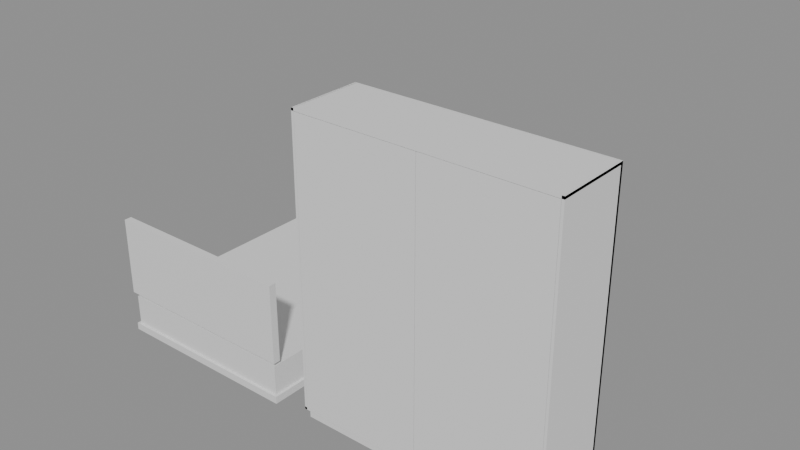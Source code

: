 # Source: e0612_after.blend  (saved by Blender 5.2.44; exported with 4.5.12 LTS)
import bpy
from mathutils import Matrix  # noqa: F401  (used for matrix-valued properties, if any)

bpy.ops.wm.read_factory_settings(use_empty=True)
scene = bpy.context.scene
scene.name = 'Scene'

# ---- materials (node trees are filled in below, after node groups)
mat_madera_nogal = bpy.data.materials.new('Madera_Nogal')
mat_textil_blanco = bpy.data.materials.new('Textil_Blanco')
mat_mdf_blanco = bpy.data.materials.new('MDF_Blanco')
mat_madera_lacada = bpy.data.materials.new('Madera_Lacada')

# ---- material node trees
mat_madera_nogal.use_nodes = True; mat_madera_nogal.node_tree.nodes.clear()
_N = mat_madera_nogal.node_tree.nodes; _L = mat_madera_nogal.node_tree.links
n0 = _N.new('ShaderNodeBsdfPrincipled'); n0.name = 'Principled BSDF'; n0.location = (-200, 100)
n0.inputs[3].default_value = 1.45
n0.inputs[10].default_value = 0.005
n1 = _N.new('ShaderNodeOutputMaterial'); n1.name = 'Material Output'; n1.location = (200, 100)
_L.new(n0.outputs[0], n1.inputs[0])
n1.is_active_output = True
mat_textil_blanco.use_nodes = True; mat_textil_blanco.node_tree.nodes.clear()
_N = mat_textil_blanco.node_tree.nodes; _L = mat_textil_blanco.node_tree.links
n0 = _N.new('ShaderNodeBsdfPrincipled'); n0.name = 'Principled BSDF'; n0.location = (-200, 100)
n0.inputs[3].default_value = 1.45
n0.inputs[10].default_value = 0.005
n1 = _N.new('ShaderNodeOutputMaterial'); n1.name = 'Material Output'; n1.location = (200, 100)
_L.new(n0.outputs[0], n1.inputs[0])
n1.is_active_output = True
mat_mdf_blanco.use_nodes = True; mat_mdf_blanco.node_tree.nodes.clear()
_N = mat_mdf_blanco.node_tree.nodes; _L = mat_mdf_blanco.node_tree.links
n0 = _N.new('ShaderNodeBsdfPrincipled'); n0.name = 'Principled BSDF'; n0.location = (-200, 100)
n0.inputs[3].default_value = 1.45
n0.inputs[10].default_value = 0.005
n1 = _N.new('ShaderNodeOutputMaterial'); n1.name = 'Material Output'; n1.location = (200, 100)
_L.new(n0.outputs[0], n1.inputs[0])
n1.is_active_output = True
mat_madera_lacada.use_nodes = True; mat_madera_lacada.node_tree.nodes.clear()
_N = mat_madera_lacada.node_tree.nodes; _L = mat_madera_lacada.node_tree.links
n0 = _N.new('ShaderNodeBsdfPrincipled'); n0.name = 'Principled BSDF'; n0.location = (-200, 100)
n0.inputs[3].default_value = 1.45
n0.inputs[10].default_value = 0.005
n1 = _N.new('ShaderNodeOutputMaterial'); n1.name = 'Material Output'; n1.location = (200, 100)
_L.new(n0.outputs[0], n1.inputs[0])
n1.is_active_output = True

# ---- meshes
me_cama_doble_base_mesh = bpy.data.meshes.new('Cama_Doble_Base_mesh')
me_cama_doble_base_mesh.from_pydata([(0.0, 0.0, 0.0), (1.6, 0.0, 0.0), (1.6, 2.0, 0.0), (0.0, 2.0, 0.0), (0.0, 0.0, 0.06), (1.6, 0.0, 0.06), (1.6, 2.0, 0.06), (0.0, 2.0, 0.06)], [], [(0, 1, 2, 3), (4, 5, 6, 7), (0, 1, 5, 4), (1, 2, 6, 5), (2, 3, 7, 6), (3, 0, 4, 7)])
me_cama_doble_base_mesh.materials.append(mat_madera_nogal)
me_cama_doble_base_mesh.update()
me_cama_doble_colchon_mesh = bpy.data.meshes.new('Cama_Doble_Colchon_mesh')
me_cama_doble_colchon_mesh.from_pydata([(0.0, 0.0, 0.0), (1.56, 0.0, 0.0), (1.56, 1.96, 0.0), (0.0, 1.96, 0.0), (0.0, 0.0, 0.25), (1.56, 0.0, 0.25), (1.56, 1.96, 0.25), (0.0, 1.96, 0.25)], [], [(0, 1, 2, 3), (4, 5, 6, 7), (0, 1, 5, 4), (1, 2, 6, 5), (2, 3, 7, 6), (3, 0, 4, 7)])
me_cama_doble_colchon_mesh.materials.append(mat_textil_blanco)
me_cama_doble_colchon_mesh.update()
me_cama_doble_cabecero_mesh = bpy.data.meshes.new('Cama_Doble_Cabecero_mesh')
me_cama_doble_cabecero_mesh.from_pydata([(0.0, 0.0, 0.0), (1.6, 0.0, 0.0), (1.6, 0.06, 0.0), (0.0, 0.06, 0.0), (0.0, 0.0, 0.65), (1.6, 0.0, 0.65), (1.6, 0.06, 0.65), (0.0, 0.06, 0.65)], [], [(0, 1, 2, 3), (4, 5, 6, 7), (0, 1, 5, 4), (1, 2, 6, 5), (2, 3, 7, 6), (3, 0, 4, 7)])
me_cama_doble_cabecero_mesh.materials.append(mat_madera_nogal)
me_cama_doble_cabecero_mesh.update()
me_armario_2p_lat_izq_mesh = bpy.data.meshes.new('Armario_2P_Lat_Izq_mesh')
me_armario_2p_lat_izq_mesh.from_pydata([(0.0, 0.0, 0.0), (0.02, 0.0, 0.0), (0.02, 0.6, 0.0), (0.0, 0.6, 0.0), (0.0, 0.0, 2.3), (0.02, 0.0, 2.3), (0.02, 0.6, 2.3), (0.0, 0.6, 2.3)], [], [(0, 1, 2, 3), (4, 5, 6, 7), (0, 1, 5, 4), (1, 2, 6, 5), (2, 3, 7, 6), (3, 0, 4, 7)])
me_armario_2p_lat_izq_mesh.materials.append(mat_mdf_blanco)
me_armario_2p_lat_izq_mesh.update()
me_armario_2p_lat_der_mesh = bpy.data.meshes.new('Armario_2P_Lat_Der_mesh')
me_armario_2p_lat_der_mesh.from_pydata([(0.0, 0.0, 0.0), (0.02, 0.0, 0.0), (0.02, 0.6, 0.0), (0.0, 0.6, 0.0), (0.0, 0.0, 2.3), (0.02, 0.0, 2.3), (0.02, 0.6, 2.3), (0.0, 0.6, 2.3)], [], [(0, 1, 2, 3), (4, 5, 6, 7), (0, 1, 5, 4), (1, 2, 6, 5), (2, 3, 7, 6), (3, 0, 4, 7)])
me_armario_2p_lat_der_mesh.materials.append(mat_mdf_blanco)
me_armario_2p_lat_der_mesh.update()
me_armario_2p_base_mesh = bpy.data.meshes.new('Armario_2P_Base_mesh')
me_armario_2p_base_mesh.from_pydata([(0.0, 0.0, 0.0), (2.0, 0.0, 0.0), (2.0, 0.6, 0.0), (0.0, 0.6, 0.0), (0.0, 0.0, 0.02), (2.0, 0.0, 0.02), (2.0, 0.6, 0.02), (0.0, 0.6, 0.02)], [], [(0, 1, 2, 3), (4, 5, 6, 7), (0, 1, 5, 4), (1, 2, 6, 5), (2, 3, 7, 6), (3, 0, 4, 7)])
me_armario_2p_base_mesh.materials.append(mat_mdf_blanco)
me_armario_2p_base_mesh.update()
me_armario_2p_tapa_mesh = bpy.data.meshes.new('Armario_2P_Tapa_mesh')
me_armario_2p_tapa_mesh.from_pydata([(0.0, 0.0, 0.0), (2.0, 0.0, 0.0), (2.0, 0.6, 0.0), (0.0, 0.6, 0.0), (0.0, 0.0, 0.02), (2.0, 0.0, 0.02), (2.0, 0.6, 0.02), (0.0, 0.6, 0.02)], [], [(0, 1, 2, 3), (4, 5, 6, 7), (0, 1, 5, 4), (1, 2, 6, 5), (2, 3, 7, 6), (3, 0, 4, 7)])
me_armario_2p_tapa_mesh.materials.append(mat_mdf_blanco)
me_armario_2p_tapa_mesh.update()
me_armario_2p_fondo_mesh = bpy.data.meshes.new('Armario_2P_Fondo_mesh')
me_armario_2p_fondo_mesh.from_pydata([(0.0, 0.0, 0.0), (2.0, 0.0, 0.0), (2.0, 0.02, 0.0), (0.0, 0.02, 0.0), (0.0, 0.0, 2.3), (2.0, 0.0, 2.3), (2.0, 0.02, 2.3), (0.0, 0.02, 2.3)], [], [(0, 1, 2, 3), (4, 5, 6, 7), (0, 1, 5, 4), (1, 2, 6, 5), (2, 3, 7, 6), (3, 0, 4, 7)])
me_armario_2p_fondo_mesh.materials.append(mat_mdf_blanco)
me_armario_2p_fondo_mesh.update()
me_armario_2p_zocalo_mesh = bpy.data.meshes.new('Armario_2P_Zocalo_mesh')
me_armario_2p_zocalo_mesh.from_pydata([(0.0, 0.0, 0.0), (2.0, 0.0, 0.0), (2.0, 0.55, 0.0), (0.0, 0.55, 0.0), (0.0, 0.0, 0.1), (2.0, 0.0, 0.1), (2.0, 0.55, 0.1), (0.0, 0.55, 0.1)], [], [(0, 1, 2, 3), (4, 5, 6, 7), (0, 1, 5, 4), (1, 2, 6, 5), (2, 3, 7, 6), (3, 0, 4, 7)])
me_armario_2p_zocalo_mesh.materials.append(mat_mdf_blanco)
me_armario_2p_zocalo_mesh.update()
me_armario_2p_puerta_1_mesh = bpy.data.meshes.new('Armario_2P_Puerta_1_mesh')
me_armario_2p_puerta_1_mesh.from_pydata([(0.0, 0.0, 0.0), (0.976, 0.0, 0.0), (0.976, 0.02, 0.0), (0.0, 0.02, 0.0), (0.0, 0.0, 2.255), (0.976, 0.0, 2.255), (0.976, 0.02, 2.255), (0.0, 0.02, 2.255)], [], [(0, 1, 2, 3), (4, 5, 6, 7), (0, 1, 5, 4), (1, 2, 6, 5), (2, 3, 7, 6), (3, 0, 4, 7)])
me_armario_2p_puerta_1_mesh.materials.append(mat_madera_lacada)
me_armario_2p_puerta_1_mesh.update()
me_armario_2p_puerta_2_mesh = bpy.data.meshes.new('Armario_2P_Puerta_2_mesh')
me_armario_2p_puerta_2_mesh.from_pydata([(0.0, 0.0, 0.0), (0.976, 0.0, 0.0), (0.976, 0.02, 0.0), (0.0, 0.02, 0.0), (0.0, 0.0, 2.255), (0.976, 0.0, 2.255), (0.976, 0.02, 2.255), (0.0, 0.02, 2.255)], [], [(0, 1, 2, 3), (4, 5, 6, 7), (0, 1, 5, 4), (1, 2, 6, 5), (2, 3, 7, 6), (3, 0, 4, 7)])
me_armario_2p_puerta_2_mesh.materials.append(mat_madera_lacada)
me_armario_2p_puerta_2_mesh.update()

# ---- objects
ob_cama_doble = bpy.data.objects.new('Cama_Doble', None)
ob_cama_doble_base = bpy.data.objects.new('Cama_Doble_Base', me_cama_doble_base_mesh)
ob_cama_doble_colchon = bpy.data.objects.new('Cama_Doble_Colchon', me_cama_doble_colchon_mesh)
ob_cama_doble_cabecero = bpy.data.objects.new('Cama_Doble_Cabecero', me_cama_doble_cabecero_mesh)
ob_armario_2p = bpy.data.objects.new('Armario_2P', None)
ob_armario_2p_lat_izq = bpy.data.objects.new('Armario_2P_Lat_Izq', me_armario_2p_lat_izq_mesh)
ob_armario_2p_lat_der = bpy.data.objects.new('Armario_2P_Lat_Der', me_armario_2p_lat_der_mesh)
ob_armario_2p_base = bpy.data.objects.new('Armario_2P_Base', me_armario_2p_base_mesh)
ob_armario_2p_tapa = bpy.data.objects.new('Armario_2P_Tapa', me_armario_2p_tapa_mesh)
ob_armario_2p_fondo = bpy.data.objects.new('Armario_2P_Fondo', me_armario_2p_fondo_mesh)
ob_armario_2p_zocalo = bpy.data.objects.new('Armario_2P_Zocalo', me_armario_2p_zocalo_mesh)
ob_armario_2p_puerta_1 = bpy.data.objects.new('Armario_2P_Puerta_1', me_armario_2p_puerta_1_mesh)
ob_armario_2p_puerta_2 = bpy.data.objects.new('Armario_2P_Puerta_2', me_armario_2p_puerta_2_mesh)

# ---- transforms, parenting, visibility, modifiers, constraints
ob_cama_doble.location = (0.0, 0.0, 0.0)
ob_cama_doble.empty_display_type = 'ARROWS'
ob_cama_doble_base.parent = ob_cama_doble
ob_cama_doble_base.location = (0.0, 0.0, 0.0)
ob_cama_doble_colchon.parent = ob_cama_doble
ob_cama_doble_colchon.location = (0.02, 0.02, 0.06)
ob_cama_doble_cabecero.parent = ob_cama_doble
ob_cama_doble_cabecero.location = (0.0, 0.0, 0.35)
ob_armario_2p.location = (1.9, 0.0, 0.0)
ob_armario_2p.empty_display_type = 'ARROWS'
ob_armario_2p_lat_izq.parent = ob_armario_2p
ob_armario_2p_lat_izq.location = (0.0, 0.0, 0.1)
ob_armario_2p_lat_der.parent = ob_armario_2p
ob_armario_2p_lat_der.location = (1.98, 0.0, 0.1)
ob_armario_2p_base.parent = ob_armario_2p
ob_armario_2p_base.location = (0.0, 0.0, 0.1)
ob_armario_2p_tapa.parent = ob_armario_2p
ob_armario_2p_tapa.location = (0.0, 0.0, 2.38)
ob_armario_2p_fondo.parent = ob_armario_2p
ob_armario_2p_fondo.location = (0.0, 0.58, 0.1)
ob_armario_2p_zocalo.parent = ob_armario_2p
ob_armario_2p_zocalo.location = (0.0, 0.05, 0.0)
ob_armario_2p_puerta_1.parent = ob_armario_2p
ob_armario_2p_puerta_1.location = (0.022, 0.0, 0.122)
ob_armario_2p_puerta_2.parent = ob_armario_2p
ob_armario_2p_puerta_2.location = (1.002, 0.0, 0.122)

# ---- collection membership
scene.collection.objects.link(ob_cama_doble)
scene.collection.objects.link(ob_cama_doble_base)
scene.collection.objects.link(ob_cama_doble_colchon)
scene.collection.objects.link(ob_cama_doble_cabecero)
scene.collection.objects.link(ob_armario_2p)
scene.collection.objects.link(ob_armario_2p_lat_izq)
scene.collection.objects.link(ob_armario_2p_lat_der)
scene.collection.objects.link(ob_armario_2p_base)
scene.collection.objects.link(ob_armario_2p_tapa)
scene.collection.objects.link(ob_armario_2p_fondo)
scene.collection.objects.link(ob_armario_2p_zocalo)
scene.collection.objects.link(ob_armario_2p_puerta_1)
scene.collection.objects.link(ob_armario_2p_puerta_2)

# ---- scene / render settings (as saved in the file)
scene.frame_start = 1; scene.frame_end = 250; scene.frame_set(1)
scene.render.engine = 'BLENDER_EEVEE_NEXT'
scene.render.bake_bias = 0.0
scene.render.bake_samples = 0
scene.render.compositor_device = 'GPU'
scene.eevee.use_volume_custom_range = False
scene.eevee.fast_gi_thickness_near = 0.1
scene.eevee.fast_gi_thickness_far = 0.0
scene.eevee.ray_tracing_options.screen_trace_thickness = 0.1
bpy.context.view_layer.update()

# ---- added for rendering (the .blend has no active camera and no usable light): camera, sun + grey world if the file has none
cam_auto = bpy.data.cameras.new('AutoCamera')
cam_auto.lens = 50.0
cam_auto.sensor_width = 36.0
cam_auto.clip_end = 1000.0
ob_auto_camera = bpy.data.objects.new('AutoCamera', cam_auto)
scene.collection.objects.link(ob_auto_camera)
ob_auto_camera.location = (6.57335, -4.54802, 4.89868)
ob_auto_camera.rotation_euler = (1.09748, -7.21219e-08, 0.694738)
scene.camera = ob_auto_camera
light_auto_sun = bpy.data.lights.new('AutoSun', 'SUN')
light_auto_sun.energy = 3.0
light_auto_sun.angle = 0.0523599
ob_auto_sun = bpy.data.objects.new('AutoSun', light_auto_sun)
scene.collection.objects.link(ob_auto_sun)
ob_auto_sun.rotation_euler = (0.872665, 0.174533, 0.523599)
if scene.world is None:
    world_auto = bpy.data.worlds.new('AutoWorld')
    world_auto.color = (0.3, 0.3, 0.3)
    scene.world = world_auto
bpy.context.view_layer.update()
